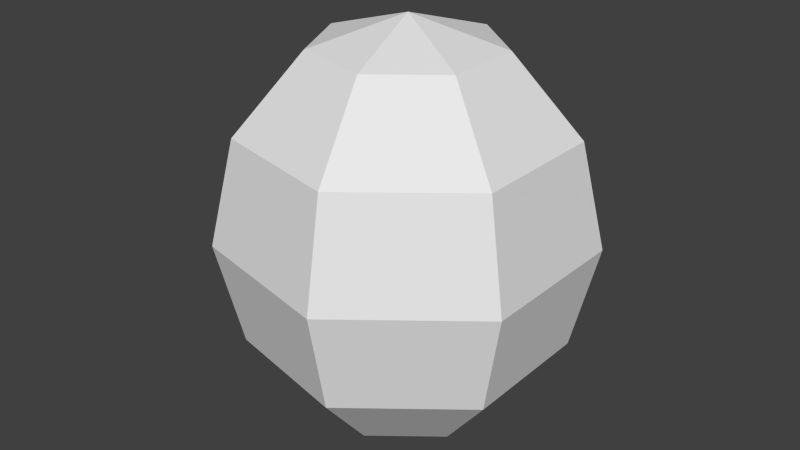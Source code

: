# Source: Watermellon_whole.blend  (saved by Blender 2.76.0; exported with 4.5.12 LTS)
import bpy
from mathutils import Matrix  # noqa: F401  (used for matrix-valued properties, if any)

bpy.ops.wm.read_factory_settings(use_empty=True)
scene = bpy.context.scene
scene.name = 'Scene'

# ---- collections
col_collection_1 = bpy.data.collections.new('Collection 1'); scene.collection.children.link(col_collection_1)

# ---- world
world_world = bpy.data.worlds.new('World'); scene.world = world_world
world_world.color = (0.05088, 0.05088, 0.05088)
world_world.use_sun_shadow = False
world_world.sun_shadow_jitter_overblur = 0.0
world_world.cycles.sampling_method = 'MANUAL'
world_world.cycles.sample_map_resolution = 256

# ---- meshes
me_sphere = bpy.data.meshes.new('Sphere')
me_sphere.from_pydata([(-0.5, 0.0, 0.9909), (-1.0, 0.0, -4.781e-08), (-0.5, 0.0, -0.9909), (-0.3117, 0.3909, 0.9909), (-0.54, 0.6771, 0.5721), (-0.6235, 0.7818, -4.781e-08), (-0.54, 0.6771, -0.5721), (-0.3117, 0.3909, -0.9909), (0.1113, 0.4875, 0.9909), (0.1927, 0.8443, 0.5721), (0.2225, 0.9749, -4.781e-08), (0.1927, 0.8443, -0.5721), (0.1113, 0.4875, -0.9909), (-2.87e-07, -6.551e-08, 1.144), (0.4505, 0.2169, 0.9909), (0.7803, 0.3758, 0.5721), (0.901, 0.4339, -4.781e-08), (0.7803, 0.3758, -0.5721), (0.4505, 0.2169, -0.9909), (-1.51e-07, 0.0, -1.144), (0.4505, -0.2169, 0.9909), (0.7803, -0.3758, 0.5721), (0.901, -0.4339, -4.781e-08), (0.7803, -0.3758, -0.5721), (0.4505, -0.2169, -0.9909), (0.1113, -0.4875, 0.9909), (0.1927, -0.8443, 0.5721), (0.2225, -0.9749, -4.781e-08), (0.1927, -0.8443, -0.5721), (0.1113, -0.4875, -0.9909), (-0.3117, -0.3909, 0.9909), (-0.54, -0.6771, 0.5721), (-0.6235, -0.7818, -4.781e-08), (-0.54, -0.6771, -0.5721), (-0.3117, -0.3909, -0.9909), (-0.866, 6.076e-08, 0.5721), (-0.866, 6.076e-08, -0.5721)], [], [(4, 3, 8, 9), (7, 6, 11, 12), (5, 4, 9, 10), (6, 5, 10, 11), (12, 11, 17, 18), (10, 9, 15, 16), (11, 10, 16, 17), (9, 8, 14, 15), (18, 17, 23, 24), (16, 15, 21, 22), (17, 16, 22, 23), (15, 14, 20, 21), (24, 23, 28, 29), (22, 21, 26, 27), (23, 22, 27, 28), (21, 20, 25, 26), (29, 28, 33, 34), (27, 26, 31, 32), (28, 27, 32, 33), (26, 25, 30, 31), (19, 2, 7), (36, 1, 5, 6), (35, 0, 3, 4), (2, 36, 6, 7), (1, 35, 4, 5), (0, 13, 3), (3, 13, 8), (19, 7, 12), (8, 13, 14), (19, 12, 18), (14, 13, 20), (19, 18, 24), (20, 13, 25), (19, 24, 29), (25, 13, 30), (19, 29, 34), (32, 31, 35, 1), (30, 13, 0), (19, 34, 2), (33, 32, 1, 36), (31, 30, 0, 35), (34, 33, 36, 2)])
_uv = me_sphere.uv_layers.new(name='UVMap')
_uv.uv.foreach_set('vector', [0.4809, 0.3967, 0.4445, 0.4856, 0.3699, 0.4782, 0.3517, 0.3838, 0.4827, 0.1013, 0.5009, 0.1956, 0.3717, 0.1828, 0.4081, 0.09387, 0.5009, 0.2972, 0.4809, 0.3967, 0.3517, 0.3838, 0.3517, 0.2823, 0.5009, 0.1956, 0.5009, 0.2972, 0.3517, 0.2823, 0.3717, 0.1828, 0.2169, 0.5152, 0.2351, 0.6096, 0.1059, 0.5967, 0.1423, 0.5078, 0.2351, 0.7111, 0.2151, 0.8106, 0.08591, 0.7977, 0.08591, 0.6962, 0.2351, 0.6096, 0.2351, 0.7111, 0.08591, 0.6962, 0.1059, 0.5967, 0.2151, 0.8106, 0.1787, 0.8995, 0.1041, 0.8921, 0.08591, 0.7977, 0.6323, 0.1013, 0.6505, 0.1956, 0.5213, 0.1828, 0.5577, 0.09387, 0.6505, 0.2972, 0.6305, 0.3967, 0.5013, 0.3838, 0.5013, 0.2823, 0.6505, 0.1956, 0.6505, 0.2972, 0.5013, 0.2823, 0.5213, 0.1828, 0.6305, 0.3967, 0.5941, 0.4856, 0.5195, 0.4782, 0.5013, 0.3838, 0.3665, 0.5152, 0.3847, 0.6096, 0.2555, 0.5967, 0.2919, 0.5078, 0.3847, 0.7111, 0.3647, 0.8106, 0.2355, 0.7977, 0.2355, 0.6962, 0.3847, 0.6096, 0.3847, 0.7111, 0.2355, 0.6962, 0.2555, 0.5967, 0.3647, 0.8106, 0.3283, 0.8995, 0.2537, 0.8921, 0.2355, 0.7977, 0.3331, 0.1013, 0.3513, 0.1956, 0.2221, 0.1828, 0.2586, 0.09387, 0.3513, 0.2972, 0.3314, 0.3967, 0.2022, 0.3838, 0.2022, 0.2823, 0.3513, 0.1956, 0.3513, 0.2972, 0.2022, 0.2823, 0.2221, 0.1828, 0.3314, 0.3967, 0.2949, 0.4856, 0.2203, 0.4782, 0.2022, 0.3838, 0.1544, 0.01577, 0.1836, 0.1013, 0.109, 0.09387, 0.2018, 0.1956, 0.2018, 0.2972, 0.05257, 0.2823, 0.07256, 0.1828, 0.1818, 0.3967, 0.1454, 0.4856, 0.07077, 0.4782, 0.05257, 0.3838, 0.1836, 0.1013, 0.2018, 0.1956, 0.07256, 0.1828, 0.109, 0.09387, 0.2018, 0.2972, 0.1818, 0.3967, 0.05257, 0.3838, 0.05257, 0.2823, 0.1454, 0.4856, 0.09993, 0.5637, 0.07077, 0.4782, 0.4445, 0.4856, 0.3991, 0.5637, 0.3699, 0.4782, 0.4536, 0.01577, 0.4827, 0.1013, 0.4081, 0.09387, 0.1787, 0.8995, 0.1333, 0.9776, 0.1041, 0.8921, 0.1877, 0.4297, 0.2169, 0.5152, 0.1423, 0.5078, 0.5941, 0.4856, 0.5487, 0.5637, 0.5195, 0.4782, 0.6032, 0.01577, 0.6323, 0.1013, 0.5577, 0.09387, 0.3283, 0.8995, 0.2828, 0.9776, 0.2537, 0.8921, 0.3373, 0.4297, 0.3665, 0.5152, 0.2919, 0.5078, 0.2949, 0.4856, 0.2495, 0.5637, 0.2203, 0.4782, 0.304, 0.01577, 0.3331, 0.1013, 0.2586, 0.09387, 0.5343, 0.7111, 0.5143, 0.8106, 0.3851, 0.7977, 0.3851, 0.6962, 0.4779, 0.8995, 0.4324, 0.9776, 0.4033, 0.8921, 0.4869, 0.4297, 0.5161, 0.5152, 0.4415, 0.5078, 0.5343, 0.6096, 0.5343, 0.7111, 0.3851, 0.6962, 0.4051, 0.5967, 0.5143, 0.8106, 0.4779, 0.8995, 0.4033, 0.8921, 0.3851, 0.7977, 0.5161, 0.5152, 0.5343, 0.6096, 0.4051, 0.5967, 0.4415, 0.5078])
me_sphere.use_remesh_preserve_volume = False
me_sphere.use_remesh_preserve_attributes = False
me_sphere.use_mirror_vertex_groups = False
me_sphere.update()

# ---- objects
ob_sphere = bpy.data.objects.new('Sphere', me_sphere)

# ---- transforms, parenting, visibility, modifiers, constraints
ob_sphere.location = (0.0, 0.0, 0.0)
ob_sphere.lineart.crease_threshold = 0.0

# ---- collection membership
col_collection_1.objects.link(ob_sphere)

# ---- scene / render settings (as saved in the file)
scene.frame_start = 1; scene.frame_end = 250; scene.frame_set(1)
scene.render.engine = 'BLENDER_EEVEE_NEXT'
scene.render.resolution_percentage = 50
scene.render.dither_intensity = 0.0
scene.cycles.use_denoising = False
scene.cycles.samples = 10
scene.cycles.sampling_pattern = 'TABULATED_SOBOL'
scene.cycles.light_sampling_threshold = 0.0
scene.cycles.use_adaptive_sampling = False
scene.cycles.use_light_tree = False
scene.cycles.blur_glossy = 0.0
scene.cycles.pixel_filter_type = 'GAUSSIAN'
scene.cycles.sample_clamp_indirect = 0.0
scene.view_settings.view_transform = 'Standard'
bpy.context.view_layer.update()

# ---- added for rendering (the .blend has no active camera and no usable light): camera, sun
cam_auto = bpy.data.cameras.new('AutoCamera')
cam_auto.lens = 50.0
cam_auto.sensor_width = 36.0
cam_auto.clip_end = 1000.0
ob_auto_camera = bpy.data.objects.new('AutoCamera', cam_auto)
scene.collection.objects.link(ob_auto_camera)
ob_auto_camera.location = (3.24152, -3.94924, 2.63283)
ob_auto_camera.rotation_euler = (1.09748, -7.21219e-08, 0.694738)
scene.camera = ob_auto_camera
light_auto_sun = bpy.data.lights.new('AutoSun', 'SUN')
light_auto_sun.energy = 3.0
light_auto_sun.angle = 0.0523599
ob_auto_sun = bpy.data.objects.new('AutoSun', light_auto_sun)
scene.collection.objects.link(ob_auto_sun)
ob_auto_sun.rotation_euler = (0.872665, 0.174533, 0.523599)
bpy.context.view_layer.update()
